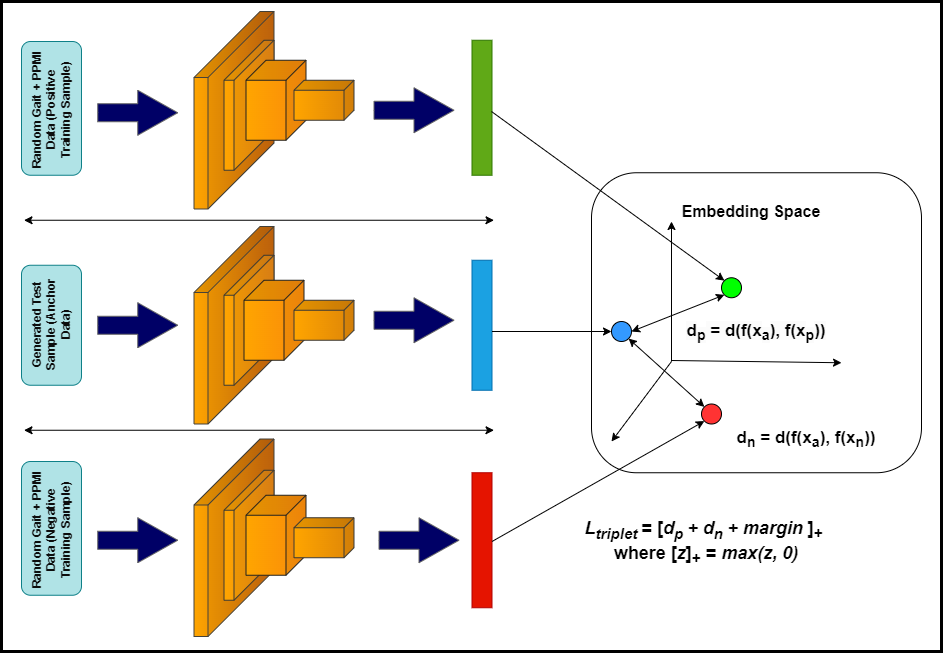

The diagram above was exported from draw.io. Its source (the exported page's mxGraphModel, read from the mxfile embedded in the PNG):
<mxGraphModel dx="880" dy="452" grid="1" gridSize="10" guides="1" tooltips="1" connect="1" arrows="1" fold="1" page="1" pageScale="1" pageWidth="4681" pageHeight="3300" math="0" shadow="0">
  <root>
    <mxCell id="0" />
    <mxCell id="1" parent="0" />
    <mxCell id="jOLHNecuJ4NPgEf6YK-9-1" value="" style="rounded=0;whiteSpace=wrap;html=1;fillColor=default;strokeWidth=3;" parent="1" vertex="1">
      <mxGeometry x="1450" y="1090" width="940" height="650" as="geometry" />
    </mxCell>
    <mxCell id="wdCYJ-_1vxJa7sIU6F78-33" value="" style="html=1;shadow=0;dashed=0;align=center;verticalAlign=middle;shape=mxgraph.arrows2.arrow;dy=0.6;dx=40;notch=0;fillColor=#000066;gradientColor=none;strokeColor=#666666;movable=1;resizable=1;rotatable=1;deletable=1;editable=1;locked=0;connectable=1;" parent="1" vertex="1">
      <mxGeometry x="1822.5" y="1386.25" width="80" height="45" as="geometry" />
    </mxCell>
    <mxCell id="wdCYJ-_1vxJa7sIU6F78-34" value="" style="rounded=1;whiteSpace=wrap;html=1;direction=south;fillColor=#b0e3e6;strokeColor=#0e8088;movable=1;resizable=1;rotatable=1;deletable=1;editable=1;locked=0;connectable=1;" parent="1" vertex="1">
      <mxGeometry x="1470" y="1130" width="60" height="133.75" as="geometry" />
    </mxCell>
    <mxCell id="wdCYJ-_1vxJa7sIU6F78-35" value="" style="rounded=1;whiteSpace=wrap;html=1;direction=south;fillColor=#b0e3e6;strokeColor=#0e8088;movable=1;resizable=1;rotatable=1;deletable=1;editable=1;locked=0;connectable=1;" parent="1" vertex="1">
      <mxGeometry x="1470" y="1353.75" width="60" height="120" as="geometry" />
    </mxCell>
    <mxCell id="wdCYJ-_1vxJa7sIU6F78-36" value="" style="rounded=1;whiteSpace=wrap;html=1;direction=south;fillColor=#b0e3e6;strokeColor=#0e8088;movable=1;resizable=1;rotatable=1;deletable=1;editable=1;locked=0;connectable=1;" parent="1" vertex="1">
      <mxGeometry x="1470" y="1550" width="60" height="133.75" as="geometry" />
    </mxCell>
    <mxCell id="wdCYJ-_1vxJa7sIU6F78-37" value="" style="text;html=1;strokeColor=#2D7600;fillColor=#60a917;align=center;verticalAlign=middle;whiteSpace=wrap;rounded=0;fontColor=#ffffff;direction=south;movable=1;resizable=1;rotatable=1;deletable=1;editable=1;locked=0;connectable=1;" parent="1" vertex="1">
      <mxGeometry x="1920.5" y="1128.75" width="20" height="135" as="geometry" />
    </mxCell>
    <mxCell id="wdCYJ-_1vxJa7sIU6F78-38" value="" style="text;html=1;strokeColor=#B20000;fillColor=#e51400;align=center;verticalAlign=middle;whiteSpace=wrap;rounded=0;fontColor=#ffffff;direction=south;movable=1;resizable=1;rotatable=1;deletable=1;editable=1;locked=0;connectable=1;" parent="1" vertex="1">
      <mxGeometry x="1920.5" y="1561.25" width="20" height="135" as="geometry" />
    </mxCell>
    <mxCell id="wdCYJ-_1vxJa7sIU6F78-39" value="" style="text;html=1;strokeColor=#006EAF;fillColor=#1ba1e2;align=center;verticalAlign=middle;whiteSpace=wrap;rounded=0;fontColor=#ffffff;movable=1;resizable=1;rotatable=1;deletable=1;editable=1;locked=0;connectable=1;direction=south;" parent="1" vertex="1">
      <mxGeometry x="1920.5" y="1348.75" width="20" height="130" as="geometry" />
    </mxCell>
    <mxCell id="wdCYJ-_1vxJa7sIU6F78-40" value="&lt;font color=&quot;#0d0d0d&quot;&gt;&lt;b&gt;Generated Test Sample (Anchor Data)&lt;/b&gt;&lt;/font&gt;" style="text;whiteSpace=wrap;html=1;rotation=270;align=center;movable=1;resizable=1;rotatable=1;deletable=1;editable=1;locked=0;connectable=1;" parent="1" vertex="1">
      <mxGeometry x="1437.97" y="1385.1799999999998" width="125.62" height="56.55" as="geometry" />
    </mxCell>
    <mxCell id="wdCYJ-_1vxJa7sIU6F78-41" value="&lt;b&gt;Random Gait + PPMI Data (Positive Training Sample)&lt;/b&gt;" style="text;whiteSpace=wrap;html=1;fontColor=#0D0D0D;align=center;rotation=270;movable=1;resizable=1;rotatable=1;deletable=1;editable=1;locked=0;connectable=1;" parent="1" vertex="1">
      <mxGeometry x="1434.62" y="1170.87" width="130.62" height="55.18" as="geometry" />
    </mxCell>
    <mxCell id="wdCYJ-_1vxJa7sIU6F78-42" value="" style="html=1;shadow=0;dashed=0;align=center;verticalAlign=middle;shape=mxgraph.arrows2.arrow;dy=0.6;dx=40;notch=0;fillColor=#000066;gradientColor=none;strokeColor=#666666;movable=1;resizable=1;rotatable=1;deletable=1;editable=1;locked=0;connectable=1;" parent="1" vertex="1">
      <mxGeometry x="1546.25" y="1178.75" width="80" height="45" as="geometry" />
    </mxCell>
    <mxCell id="wdCYJ-_1vxJa7sIU6F78-43" value="" style="html=1;shadow=0;dashed=0;align=center;verticalAlign=middle;shape=mxgraph.arrows2.arrow;dy=0.6;dx=40;notch=0;fillColor=#000066;gradientColor=none;strokeColor=#666666;movable=1;resizable=1;rotatable=1;deletable=1;editable=1;locked=0;connectable=1;" parent="1" vertex="1">
      <mxGeometry x="1546.25" y="1391.25" width="80" height="45" as="geometry" />
    </mxCell>
    <mxCell id="wdCYJ-_1vxJa7sIU6F78-44" value="" style="html=1;shadow=0;dashed=0;align=center;verticalAlign=middle;shape=mxgraph.arrows2.arrow;dy=0.6;dx=40;notch=0;fillColor=#000066;gradientColor=none;strokeColor=#666666;movable=1;resizable=1;rotatable=1;deletable=1;editable=1;locked=0;connectable=1;" parent="1" vertex="1">
      <mxGeometry x="1546.25" y="1606.25" width="80" height="45" as="geometry" />
    </mxCell>
    <mxCell id="wdCYJ-_1vxJa7sIU6F78-45" value="&lt;font color=&quot;#0d0d0d&quot;&gt;&lt;b&gt;Random Gait + PPMI Data (Negative Training Sample)&lt;/b&gt;&lt;/font&gt;" style="text;whiteSpace=wrap;html=1;rotation=270;align=center;movable=1;resizable=1;rotatable=1;deletable=1;editable=1;locked=0;connectable=1;" parent="1" vertex="1">
      <mxGeometry x="1443.75" y="1582.5" width="128.43" height="71.25" as="geometry" />
    </mxCell>
    <mxCell id="wdCYJ-_1vxJa7sIU6F78-46" value="" style="html=1;shadow=0;dashed=0;align=center;verticalAlign=middle;shape=mxgraph.arrows2.arrow;dy=0.6;dx=40;notch=0;fillColor=#000066;gradientColor=none;strokeColor=#666666;movable=1;resizable=1;rotatable=1;deletable=1;editable=1;locked=0;connectable=1;" parent="1" vertex="1">
      <mxGeometry x="1822.5" y="1176.25" width="80" height="45" as="geometry" />
    </mxCell>
    <mxCell id="wdCYJ-_1vxJa7sIU6F78-47" value="" style="shape=cube;whiteSpace=wrap;html=1;boundedLbl=1;backgroundOutline=1;darkOpacity=0.05;darkOpacity2=0.1;direction=south;size=66;rotation=0;shadow=0;fillColor=#c5650d;gradientColor=#ffa500;strokeColor=#45423b;movable=1;resizable=1;rotatable=1;deletable=1;editable=1;locked=0;connectable=1;" parent="1" vertex="1">
      <mxGeometry x="1642.5" y="1100" width="80" height="197.5" as="geometry" />
    </mxCell>
    <mxCell id="wdCYJ-_1vxJa7sIU6F78-48" value="" style="html=1;shadow=0;dashed=0;align=center;verticalAlign=middle;shape=mxgraph.arrows2.arrow;dy=0.6;dx=40;notch=0;fillColor=#000066;gradientColor=none;strokeColor=#666666;movable=1;resizable=1;rotatable=1;deletable=1;editable=1;locked=0;connectable=1;" parent="1" vertex="1">
      <mxGeometry x="1827.5" y="1606.25" width="80" height="45" as="geometry" />
    </mxCell>
    <mxCell id="wdCYJ-_1vxJa7sIU6F78-49" value="" style="shape=cube;whiteSpace=wrap;html=1;boundedLbl=1;backgroundOutline=1;darkOpacity=0.05;darkOpacity2=0.1;direction=south;size=40;rotation=0;shadow=0;fillColor=#e38416;gradientColor=#ffa500;strokeColor=#3c3a34;movable=1;resizable=1;rotatable=1;deletable=1;editable=1;locked=0;connectable=1;" parent="1" vertex="1">
      <mxGeometry x="1672.5" y="1128.75" width="50" height="130" as="geometry" />
    </mxCell>
    <mxCell id="wdCYJ-_1vxJa7sIU6F78-50" value="" style="shape=cube;whiteSpace=wrap;html=1;boundedLbl=1;backgroundOutline=1;darkOpacity=0.05;darkOpacity2=0.1;direction=south;size=20;rotation=0;shadow=0;strokeColor=#23221f;fillColor=#f98a0b;gradientColor=#ffa500;movable=1;resizable=1;rotatable=1;deletable=1;editable=1;locked=0;connectable=1;" parent="1" vertex="1">
      <mxGeometry x="1694.5" y="1148.75" width="60" height="80" as="geometry" />
    </mxCell>
    <mxCell id="wdCYJ-_1vxJa7sIU6F78-51" value="" style="shape=cube;whiteSpace=wrap;html=1;boundedLbl=1;backgroundOutline=1;darkOpacity=0.05;darkOpacity2=0.1;direction=south;size=10;rotation=0;shadow=0;strokeColor=#3a3936;fillColor=#dd8508;gradientColor=#ffa500;movable=1;resizable=1;rotatable=1;deletable=1;editable=1;locked=0;connectable=1;" parent="1" vertex="1">
      <mxGeometry x="1742.5" y="1168.75" width="60" height="40" as="geometry" />
    </mxCell>
    <mxCell id="wdCYJ-_1vxJa7sIU6F78-52" value="" style="shape=cube;whiteSpace=wrap;html=1;boundedLbl=1;backgroundOutline=1;darkOpacity=0.05;darkOpacity2=0.1;direction=south;size=66;rotation=0;shadow=0;fillColor=#c5650d;gradientColor=#ffa500;strokeColor=#45423b;movable=1;resizable=1;rotatable=1;deletable=1;editable=1;locked=0;connectable=1;" parent="1" vertex="1">
      <mxGeometry x="1642.5" y="1315" width="80" height="197.5" as="geometry" />
    </mxCell>
    <mxCell id="wdCYJ-_1vxJa7sIU6F78-53" value="" style="shape=cube;whiteSpace=wrap;html=1;boundedLbl=1;backgroundOutline=1;darkOpacity=0.05;darkOpacity2=0.1;direction=south;size=40;rotation=0;shadow=0;fillColor=#e38416;gradientColor=#ffa500;strokeColor=#3c3a34;movable=1;resizable=1;rotatable=1;deletable=1;editable=1;locked=0;connectable=1;" parent="1" vertex="1">
      <mxGeometry x="1672.5" y="1343.75" width="50" height="130" as="geometry" />
    </mxCell>
    <mxCell id="wdCYJ-_1vxJa7sIU6F78-54" value="" style="shape=cube;whiteSpace=wrap;html=1;boundedLbl=1;backgroundOutline=1;darkOpacity=0.05;darkOpacity2=0.1;direction=south;size=20;rotation=0;shadow=0;strokeColor=#23221f;fillColor=#f98a0b;gradientColor=#ffa500;movable=1;resizable=1;rotatable=1;deletable=1;editable=1;locked=0;connectable=1;" parent="1" vertex="1">
      <mxGeometry x="1692.5" y="1368.75" width="60" height="80" as="geometry" />
    </mxCell>
    <mxCell id="wdCYJ-_1vxJa7sIU6F78-55" value="" style="shape=cube;whiteSpace=wrap;html=1;boundedLbl=1;backgroundOutline=1;darkOpacity=0.05;darkOpacity2=0.1;direction=south;size=10;rotation=0;shadow=0;strokeColor=#3a3936;fillColor=#dd8508;gradientColor=#ffa500;movable=1;resizable=1;rotatable=1;deletable=1;editable=1;locked=0;connectable=1;" parent="1" vertex="1">
      <mxGeometry x="1742.5" y="1388.75" width="60" height="40" as="geometry" />
    </mxCell>
    <mxCell id="wdCYJ-_1vxJa7sIU6F78-56" value="" style="shape=cube;whiteSpace=wrap;html=1;boundedLbl=1;backgroundOutline=1;darkOpacity=0.05;darkOpacity2=0.1;direction=south;size=66;rotation=0;shadow=0;fillColor=#c5650d;gradientColor=#ffa500;strokeColor=#45423b;movable=1;resizable=1;rotatable=1;deletable=1;editable=1;locked=0;connectable=1;" parent="1" vertex="1">
      <mxGeometry x="1642.5" y="1527.5" width="80" height="197.5" as="geometry" />
    </mxCell>
    <mxCell id="wdCYJ-_1vxJa7sIU6F78-57" value="" style="shape=cube;whiteSpace=wrap;html=1;boundedLbl=1;backgroundOutline=1;darkOpacity=0.05;darkOpacity2=0.1;direction=south;size=40;rotation=0;shadow=0;fillColor=#e38416;gradientColor=#ffa500;strokeColor=#3c3a34;movable=1;resizable=1;rotatable=1;deletable=1;editable=1;locked=0;connectable=1;" parent="1" vertex="1">
      <mxGeometry x="1672.5" y="1558.75" width="50" height="130" as="geometry" />
    </mxCell>
    <mxCell id="wdCYJ-_1vxJa7sIU6F78-58" value="" style="shape=cube;whiteSpace=wrap;html=1;boundedLbl=1;backgroundOutline=1;darkOpacity=0.05;darkOpacity2=0.1;direction=south;size=20;rotation=0;shadow=0;strokeColor=#23221f;fillColor=#f98a0b;gradientColor=#ffa500;movable=1;resizable=1;rotatable=1;deletable=1;editable=1;locked=0;connectable=1;" parent="1" vertex="1">
      <mxGeometry x="1694.5" y="1583.75" width="60" height="80" as="geometry" />
    </mxCell>
    <mxCell id="wdCYJ-_1vxJa7sIU6F78-59" value="" style="shape=cube;whiteSpace=wrap;html=1;boundedLbl=1;backgroundOutline=1;darkOpacity=0.05;darkOpacity2=0.1;direction=south;size=10;rotation=0;shadow=0;strokeColor=#3a3936;fillColor=#dd8508;gradientColor=#ffa500;movable=1;resizable=1;rotatable=1;deletable=1;editable=1;locked=0;connectable=1;" parent="1" vertex="1">
      <mxGeometry x="1742.5" y="1606.25" width="60" height="40" as="geometry" />
    </mxCell>
    <mxCell id="wdCYJ-_1vxJa7sIU6F78-60" value="" style="endArrow=classic;startArrow=classic;html=1;rounded=0;movable=1;resizable=1;rotatable=1;deletable=1;editable=1;locked=0;connectable=1;" parent="1" edge="1">
      <mxGeometry width="50" height="50" relative="1" as="geometry">
        <mxPoint x="1472.5" y="1518.75" as="sourcePoint" />
        <mxPoint x="1942.5" y="1518.75" as="targetPoint" />
      </mxGeometry>
    </mxCell>
    <mxCell id="wdCYJ-_1vxJa7sIU6F78-61" value="" style="endArrow=classic;startArrow=classic;html=1;rounded=0;movable=1;resizable=1;rotatable=1;deletable=1;editable=1;locked=0;connectable=1;" parent="1" edge="1">
      <mxGeometry width="50" height="50" relative="1" as="geometry">
        <mxPoint x="1472.5" y="1308.75" as="sourcePoint" />
        <mxPoint x="1942.5" y="1308.75" as="targetPoint" />
      </mxGeometry>
    </mxCell>
    <mxCell id="wdCYJ-_1vxJa7sIU6F78-62" value="" style="endArrow=classic;html=1;rounded=0;entryX=0;entryY=0;entryDx=0;entryDy=0;movable=1;resizable=1;rotatable=1;deletable=1;editable=1;locked=0;connectable=1;" parent="1" target="wdCYJ-_1vxJa7sIU6F78-69" edge="1">
      <mxGeometry width="50" height="50" relative="1" as="geometry">
        <mxPoint x="1940" y="1200" as="sourcePoint" />
        <mxPoint x="2090" y="1280" as="targetPoint" />
      </mxGeometry>
    </mxCell>
    <mxCell id="wdCYJ-_1vxJa7sIU6F78-63" value="" style="endArrow=classic;html=1;rounded=0;entryX=0;entryY=0.5;entryDx=0;entryDy=0;movable=1;resizable=1;rotatable=1;deletable=1;editable=1;locked=0;connectable=1;" parent="1" target="wdCYJ-_1vxJa7sIU6F78-71" edge="1">
      <mxGeometry width="50" height="50" relative="1" as="geometry">
        <mxPoint x="1940.5" y="1420" as="sourcePoint" />
        <mxPoint x="2080" y="1420" as="targetPoint" />
      </mxGeometry>
    </mxCell>
    <mxCell id="wdCYJ-_1vxJa7sIU6F78-64" value="" style="endArrow=classic;html=1;rounded=0;entryX=0;entryY=1;entryDx=0;entryDy=0;movable=1;resizable=1;rotatable=1;deletable=1;editable=1;locked=0;connectable=1;" parent="1" target="wdCYJ-_1vxJa7sIU6F78-70" edge="1">
      <mxGeometry width="50" height="50" relative="1" as="geometry">
        <mxPoint x="1940.5" y="1630" as="sourcePoint" />
        <mxPoint x="2080" y="1600" as="targetPoint" />
      </mxGeometry>
    </mxCell>
    <mxCell id="wdCYJ-_1vxJa7sIU6F78-65" value="" style="endArrow=classic;html=1;rounded=0;movable=1;resizable=1;rotatable=1;deletable=1;editable=1;locked=0;connectable=1;" parent="1" edge="1">
      <mxGeometry width="50" height="50" relative="1" as="geometry">
        <mxPoint x="2120" y="1449" as="sourcePoint" />
        <mxPoint x="2290" y="1451.25" as="targetPoint" />
      </mxGeometry>
    </mxCell>
    <mxCell id="wdCYJ-_1vxJa7sIU6F78-66" value="" style="endArrow=classic;html=1;rounded=0;movable=1;resizable=1;rotatable=1;deletable=1;editable=1;locked=0;connectable=1;" parent="1" edge="1">
      <mxGeometry width="50" height="50" relative="1" as="geometry">
        <mxPoint x="2120" y="1450" as="sourcePoint" />
        <mxPoint x="2120" y="1310" as="targetPoint" />
      </mxGeometry>
    </mxCell>
    <mxCell id="wdCYJ-_1vxJa7sIU6F78-67" value="" style="endArrow=classic;html=1;rounded=0;movable=1;resizable=1;rotatable=1;deletable=1;editable=1;locked=0;connectable=1;" parent="1" edge="1">
      <mxGeometry width="50" height="50" relative="1" as="geometry">
        <mxPoint x="2120" y="1450" as="sourcePoint" />
        <mxPoint x="2060" y="1530" as="targetPoint" />
      </mxGeometry>
    </mxCell>
    <mxCell id="wdCYJ-_1vxJa7sIU6F78-68" value="&lt;b style=&quot;font-size: 17px;&quot;&gt;&lt;br&gt;&lt;span style=&quot;color: rgb(0, 0, 0); font-family: Helvetica; font-style: normal; font-variant-ligatures: normal; font-variant-caps: normal; letter-spacing: normal; orphans: 2; text-align: center; text-indent: 0px; text-transform: none; widows: 2; word-spacing: 0px; -webkit-text-stroke-width: 0px; background-color: rgb(251, 251, 251); text-decoration-thickness: initial; text-decoration-style: initial; text-decoration-color: initial; float: none; display: inline !important;&quot;&gt;d&lt;/span&gt;&lt;sub style=&quot;border-color: var(--border-color); color: rgb(0, 0, 0); font-family: Helvetica; font-style: normal; font-variant-ligatures: normal; font-variant-caps: normal; letter-spacing: normal; orphans: 2; text-align: center; text-indent: 0px; text-transform: none; widows: 2; word-spacing: 0px; -webkit-text-stroke-width: 0px; background-color: rgb(251, 251, 251); text-decoration-thickness: initial; text-decoration-style: initial; text-decoration-color: initial;&quot;&gt;p&lt;/sub&gt;&lt;span style=&quot;color: rgb(0, 0, 0); font-family: Helvetica; font-style: normal; font-variant-ligatures: normal; font-variant-caps: normal; letter-spacing: normal; orphans: 2; text-align: center; text-indent: 0px; text-transform: none; widows: 2; word-spacing: 0px; -webkit-text-stroke-width: 0px; background-color: rgb(251, 251, 251); text-decoration-thickness: initial; text-decoration-style: initial; text-decoration-color: initial; float: none; display: inline !important;&quot;&gt;&amp;nbsp;= d(f(x&lt;/span&gt;&lt;sub style=&quot;border-color: var(--border-color); color: rgb(0, 0, 0); font-family: Helvetica; font-style: normal; font-variant-ligatures: normal; font-variant-caps: normal; letter-spacing: normal; orphans: 2; text-align: center; text-indent: 0px; text-transform: none; widows: 2; word-spacing: 0px; -webkit-text-stroke-width: 0px; background-color: rgb(251, 251, 251); text-decoration-thickness: initial; text-decoration-style: initial; text-decoration-color: initial;&quot;&gt;a&lt;/sub&gt;&lt;span style=&quot;color: rgb(0, 0, 0); font-family: Helvetica; font-style: normal; font-variant-ligatures: normal; font-variant-caps: normal; letter-spacing: normal; orphans: 2; text-align: center; text-indent: 0px; text-transform: none; widows: 2; word-spacing: 0px; -webkit-text-stroke-width: 0px; background-color: rgb(251, 251, 251); text-decoration-thickness: initial; text-decoration-style: initial; text-decoration-color: initial; float: none; display: inline !important;&quot;&gt;), f(x&lt;/span&gt;&lt;sub style=&quot;border-color: var(--border-color); color: rgb(0, 0, 0); font-family: Helvetica; font-style: normal; font-variant-ligatures: normal; font-variant-caps: normal; letter-spacing: normal; orphans: 2; text-align: center; text-indent: 0px; text-transform: none; widows: 2; word-spacing: 0px; -webkit-text-stroke-width: 0px; background-color: rgb(251, 251, 251); text-decoration-thickness: initial; text-decoration-style: initial; text-decoration-color: initial;&quot;&gt;p&lt;/sub&gt;&lt;span style=&quot;color: rgb(0, 0, 0); font-family: Helvetica; font-style: normal; font-variant-ligatures: normal; font-variant-caps: normal; letter-spacing: normal; orphans: 2; text-align: center; text-indent: 0px; text-transform: none; widows: 2; word-spacing: 0px; -webkit-text-stroke-width: 0px; background-color: rgb(251, 251, 251); text-decoration-thickness: initial; text-decoration-style: initial; text-decoration-color: initial; float: none; display: inline !important;&quot;&gt;))&lt;/span&gt;&lt;br&gt;&lt;/b&gt;" style="rounded=1;whiteSpace=wrap;html=1;fillColor=none;movable=1;resizable=1;rotatable=1;deletable=1;editable=1;locked=0;connectable=1;" parent="1" vertex="1">
      <mxGeometry x="2040" y="1261.25" width="330" height="300" as="geometry" />
    </mxCell>
    <mxCell id="wdCYJ-_1vxJa7sIU6F78-69" value="" style="ellipse;whiteSpace=wrap;html=1;aspect=fixed;fillColor=#00FF00;movable=1;resizable=1;rotatable=1;deletable=1;editable=1;locked=0;connectable=1;" parent="1" vertex="1">
      <mxGeometry x="2170" y="1366.25" width="20" height="20" as="geometry" />
    </mxCell>
    <mxCell id="wdCYJ-_1vxJa7sIU6F78-70" value="" style="ellipse;whiteSpace=wrap;html=1;aspect=fixed;fillColor=#FF3333;movable=1;resizable=1;rotatable=1;deletable=1;editable=1;locked=0;connectable=1;" parent="1" vertex="1">
      <mxGeometry x="2150" y="1492.5" width="20" height="20" as="geometry" />
    </mxCell>
    <mxCell id="wdCYJ-_1vxJa7sIU6F78-71" value="" style="ellipse;whiteSpace=wrap;html=1;aspect=fixed;fillColor=#3399FF;movable=1;resizable=1;rotatable=1;deletable=1;editable=1;locked=0;connectable=1;" parent="1" vertex="1">
      <mxGeometry x="2060" y="1410" width="20" height="20" as="geometry" />
    </mxCell>
    <mxCell id="wdCYJ-_1vxJa7sIU6F78-72" value="" style="endArrow=classic;startArrow=classic;html=1;rounded=0;entryX=0;entryY=1;entryDx=0;entryDy=0;movable=1;resizable=1;rotatable=1;deletable=1;editable=1;locked=0;connectable=1;" parent="1" target="wdCYJ-_1vxJa7sIU6F78-69" edge="1">
      <mxGeometry width="50" height="50" relative="1" as="geometry">
        <mxPoint x="2080" y="1420" as="sourcePoint" />
        <mxPoint x="2130" y="1370" as="targetPoint" />
      </mxGeometry>
    </mxCell>
    <mxCell id="wdCYJ-_1vxJa7sIU6F78-73" value="" style="endArrow=classic;startArrow=classic;html=1;rounded=0;entryX=1;entryY=1;entryDx=0;entryDy=0;exitX=0;exitY=0;exitDx=0;exitDy=0;movable=1;resizable=1;rotatable=1;deletable=1;editable=1;locked=0;connectable=1;" parent="1" source="wdCYJ-_1vxJa7sIU6F78-70" target="wdCYJ-_1vxJa7sIU6F78-71" edge="1">
      <mxGeometry width="50" height="50" relative="1" as="geometry">
        <mxPoint x="2080" y="1498.75" as="sourcePoint" />
        <mxPoint x="2130" y="1448.75" as="targetPoint" />
      </mxGeometry>
    </mxCell>
    <mxCell id="wdCYJ-_1vxJa7sIU6F78-74" value="&lt;b&gt;&lt;font style=&quot;font-size: 16px;&quot;&gt;Embedding Space&lt;/font&gt;&lt;/b&gt;" style="text;html=1;strokeColor=none;fillColor=none;align=center;verticalAlign=middle;whiteSpace=wrap;rounded=0;movable=1;resizable=1;rotatable=1;deletable=1;editable=1;locked=0;connectable=1;" parent="1" vertex="1">
      <mxGeometry x="2120" y="1285" width="160" height="30" as="geometry" />
    </mxCell>
    <mxCell id="wdCYJ-_1vxJa7sIU6F78-75" value="&lt;font style=&quot;font-size: 17px;&quot;&gt;&lt;b&gt;&lt;font style=&quot;font-size: 17px;&quot;&gt;d&lt;/font&gt;&lt;font style=&quot;font-size: 17px;&quot;&gt;&lt;sub&gt;n&lt;/sub&gt;&lt;/font&gt;&lt;font style=&quot;font-size: 17px;&quot;&gt;&amp;nbsp;= d(f(x&lt;sub style=&quot;&quot;&gt;a&lt;/sub&gt;), f(x&lt;sub&gt;n&lt;/sub&gt;))&lt;/font&gt;&lt;/b&gt;&lt;/font&gt;" style="text;html=1;strokeColor=none;fillColor=none;align=center;verticalAlign=middle;whiteSpace=wrap;rounded=0;movable=1;resizable=1;rotatable=1;deletable=1;editable=1;locked=0;connectable=1;" parent="1" vertex="1">
      <mxGeometry x="2180" y="1512.5" width="150" height="30" as="geometry" />
    </mxCell>
    <mxCell id="wdCYJ-_1vxJa7sIU6F78-76" value="&lt;font style=&quot;font-size: 18px;&quot;&gt;&lt;i style=&quot;&quot;&gt;&lt;b&gt;L&lt;sub style=&quot;&quot;&gt;triplet&amp;nbsp;&lt;/sub&gt;&lt;/b&gt;&lt;/i&gt;&lt;b&gt;= [&lt;i&gt;d&lt;/i&gt;&lt;/b&gt;&lt;i&gt;&lt;sub style=&quot;font-weight: bold;&quot;&gt;p &lt;/sub&gt;&lt;b&gt;+ d&lt;/b&gt;&lt;sub style=&quot;font-weight: bold;&quot;&gt;n &lt;/sub&gt;&lt;/i&gt;&lt;b&gt;&lt;i&gt;+ margin&lt;/i&gt; ]&lt;/b&gt;&lt;sub style=&quot;font-weight: bold;&quot;&gt;+&lt;/sub&gt;&lt;b&gt;&amp;nbsp;&lt;/b&gt;&lt;br&gt;&lt;b&gt;where [&lt;i&gt;z&lt;/i&gt;]&lt;/b&gt;&lt;sub style=&quot;font-weight: bold;&quot;&gt;+&lt;/sub&gt;&lt;b&gt;&amp;nbsp;= &lt;i&gt;max(z, 0)&lt;/i&gt;&lt;/b&gt;&lt;br&gt;&lt;/font&gt;" style="text;html=1;strokeColor=none;fillColor=none;align=center;verticalAlign=middle;whiteSpace=wrap;rounded=0;movable=1;resizable=1;rotatable=1;deletable=1;editable=1;locked=0;connectable=1;" parent="1" vertex="1">
      <mxGeometry x="2020" y="1616.25" width="270" height="30" as="geometry" />
    </mxCell>
  </root>
</mxGraphModel>